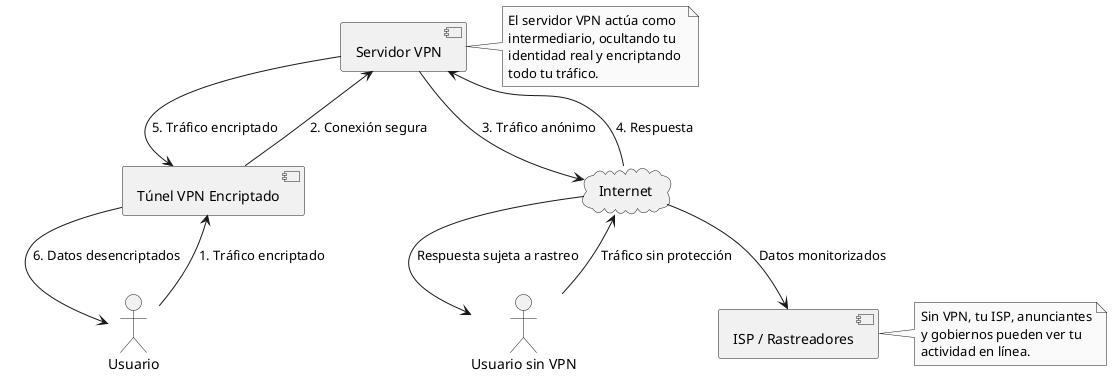

The diagram above was rendered by PlantUML. Its source (embedded in the PNG):
@startuml

skinparam backgroundColor white
skinparam monochrome true

actor "Usuario" as user
actor "Usuario sin VPN" as user2

component "Túnel VPN Encriptado" as tunnel
component "Servidor VPN" as vpnserver
cloud "Internet" as internet
component "ISP / Rastreadores" as trackers

user --> tunnel : 1. Tráfico encriptado
tunnel --> vpnserver : 2. Conexión segura
vpnserver --> internet : 3. Tráfico anónimo
internet --> vpnserver : 4. Respuesta
vpnserver --> tunnel : 5. Tráfico encriptado
tunnel --> user : 6. Datos desencriptados

user2 --> internet : Tráfico sin protección
internet --> trackers : Datos monitorizados
internet --> user2 : Respuesta sujeta a rastreo

note right of vpnserver
  El servidor VPN actúa como 
  intermediario, ocultando tu 
  identidad real y encriptando 
  todo tu tráfico.
end note

note right of trackers
  Sin VPN, tu ISP, anunciantes
  y gobiernos pueden ver tu
  actividad en línea.
end note

@enduml